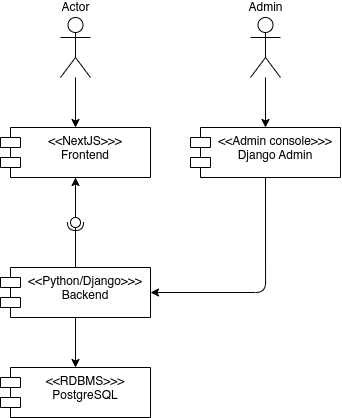

The diagram above was exported from draw.io. Its source (the exported page's mxGraphModel, read from the mxfile embedded in the PNG):
<mxGraphModel dx="1640" dy="943" grid="1" gridSize="10" guides="1" tooltips="1" connect="1" arrows="1" fold="1" page="1" pageScale="1" pageWidth="850" pageHeight="1100" math="0" shadow="0">
  <root>
    <mxCell id="0" />
    <mxCell id="1" parent="0" />
    <mxCell id="2" value="&lt;&lt;NextJS&gt;&gt;&gt;&#10;Frontend" style="shape=module;align=left;spacingLeft=20;align=center;verticalAlign=top;" parent="1" vertex="1">
      <mxGeometry x="330" y="320" width="150" height="50" as="geometry" />
    </mxCell>
    <mxCell id="5" style="edgeStyle=none;html=1;" parent="1" source="3" target="4" edge="1">
      <mxGeometry relative="1" as="geometry" />
    </mxCell>
    <mxCell id="17" value="" style="edgeStyle=none;html=1;" parent="1" source="3" target="2" edge="1">
      <mxGeometry relative="1" as="geometry" />
    </mxCell>
    <mxCell id="3" value="&lt;&lt;Python/Django&gt;&gt;&gt;&#10;Backend" style="shape=module;align=left;spacingLeft=20;align=center;verticalAlign=top;" parent="1" vertex="1">
      <mxGeometry x="330" y="460" width="150" height="50" as="geometry" />
    </mxCell>
    <mxCell id="4" value="&lt;&lt;RDBMS&gt;&gt;&gt;&#10;PostgreSQL" style="shape=module;align=left;spacingLeft=20;align=center;verticalAlign=top;" parent="1" vertex="1">
      <mxGeometry x="330" y="560" width="150" height="50" as="geometry" />
    </mxCell>
    <mxCell id="8" style="edgeStyle=none;html=1;entryX=0.5;entryY=0;entryDx=0;entryDy=0;" parent="1" source="7" target="2" edge="1">
      <mxGeometry relative="1" as="geometry" />
    </mxCell>
    <mxCell id="7" value="Actor" style="shape=umlActor;verticalLabelPosition=top;verticalAlign=bottom;html=1;labelPosition=center;align=center;" parent="1" vertex="1">
      <mxGeometry x="390" y="210" width="30" height="60" as="geometry" />
    </mxCell>
    <mxCell id="10" style="edgeStyle=orthogonalEdgeStyle;html=1;entryX=0.5;entryY=0;entryDx=0;entryDy=0;" parent="1" source="9" target="12" edge="1">
      <mxGeometry relative="1" as="geometry">
        <mxPoint x="550" y="370" as="targetPoint" />
      </mxGeometry>
    </mxCell>
    <mxCell id="9" value="Admin" style="shape=umlActor;verticalLabelPosition=top;verticalAlign=bottom;html=1;labelPosition=center;align=center;" parent="1" vertex="1">
      <mxGeometry x="580" y="210" width="30" height="60" as="geometry" />
    </mxCell>
    <mxCell id="13" style="edgeStyle=orthogonalEdgeStyle;html=1;entryX=1;entryY=0.5;entryDx=0;entryDy=0;exitX=0.5;exitY=1;exitDx=0;exitDy=0;" parent="1" source="12" target="3" edge="1">
      <mxGeometry relative="1" as="geometry" />
    </mxCell>
    <mxCell id="12" value="&lt;&lt;Admin console&gt;&gt;&gt;&#10;Django Admin" style="shape=module;align=left;spacingLeft=20;align=center;verticalAlign=top;" parent="1" vertex="1">
      <mxGeometry x="520" y="320" width="150" height="50" as="geometry" />
    </mxCell>
    <mxCell id="14" value="" style="rounded=0;orthogonalLoop=1;jettySize=auto;html=1;endArrow=none;endFill=0;sketch=0;sourcePerimeterSpacing=0;targetPerimeterSpacing=0;exitX=0.5;exitY=1;exitDx=0;exitDy=0;" parent="1" source="2" target="16" edge="1">
      <mxGeometry relative="1" as="geometry">
        <mxPoint x="430" y="435" as="sourcePoint" />
      </mxGeometry>
    </mxCell>
    <mxCell id="15" value="" style="rounded=0;orthogonalLoop=1;jettySize=auto;html=1;endArrow=halfCircle;endFill=0;entryX=0.5;entryY=0.5;endSize=6;strokeWidth=1;sketch=0;exitX=0.5;exitY=0;exitDx=0;exitDy=0;" parent="1" source="3" target="16" edge="1">
      <mxGeometry relative="1" as="geometry">
        <mxPoint x="470" y="435" as="sourcePoint" />
      </mxGeometry>
    </mxCell>
    <mxCell id="16" value="" style="ellipse;whiteSpace=wrap;html=1;align=center;aspect=fixed;resizable=0;points=[];outlineConnect=0;sketch=0;" parent="1" vertex="1">
      <mxGeometry x="400" y="410" width="10" height="10" as="geometry" />
    </mxCell>
  </root>
</mxGraphModel>